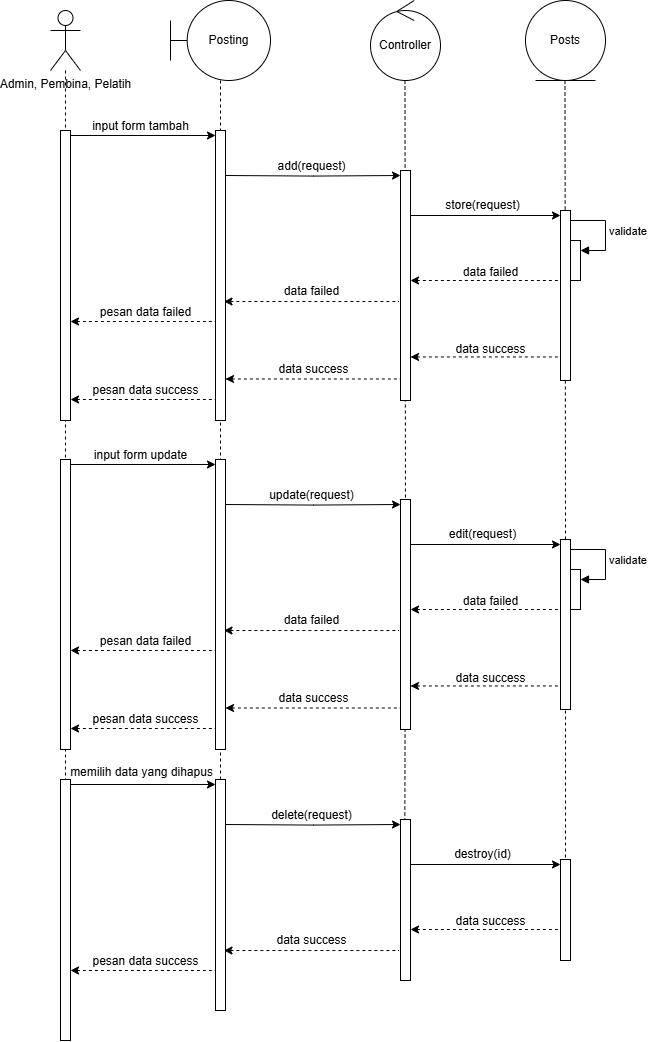

The diagram above was exported from draw.io. Its source (the exported page's mxGraphModel, read from the mxfile embedded in the PNG):
<mxGraphModel dx="2350" dy="807" grid="1" gridSize="10" guides="1" tooltips="1" connect="1" arrows="1" fold="1" page="1" pageScale="1" pageWidth="850" pageHeight="1100" math="0" shadow="0">
  <root>
    <mxCell id="0" />
    <mxCell id="1" parent="0" />
    <mxCell id="2" style="edgeStyle=orthogonalEdgeStyle;rounded=0;orthogonalLoop=1;jettySize=auto;html=1;endArrow=none;endFill=0;dashed=1;" edge="1" parent="1">
      <mxGeometry relative="1" as="geometry">
        <mxPoint x="1625" y="1150" as="targetPoint" />
        <mxPoint x="1624.5" y="270" as="sourcePoint" />
      </mxGeometry>
    </mxCell>
    <mxCell id="3" style="edgeStyle=orthogonalEdgeStyle;rounded=0;orthogonalLoop=1;jettySize=auto;html=1;endArrow=none;endFill=0;dashed=1;" edge="1" parent="1">
      <mxGeometry relative="1" as="geometry">
        <mxPoint x="1464" y="1170" as="targetPoint" />
        <mxPoint x="1464.5" y="270" as="sourcePoint" />
      </mxGeometry>
    </mxCell>
    <mxCell id="4" style="edgeStyle=orthogonalEdgeStyle;rounded=0;orthogonalLoop=1;jettySize=auto;html=1;endArrow=none;endFill=0;dashed=1;" edge="1" parent="1">
      <mxGeometry relative="1" as="geometry">
        <mxPoint x="1280" y="1200" as="targetPoint" />
        <mxPoint x="1280" y="270" as="sourcePoint" />
      </mxGeometry>
    </mxCell>
    <mxCell id="5" value="Posting" style="shape=umlBoundary;whiteSpace=wrap;html=1;" vertex="1" parent="1">
      <mxGeometry x="1230" y="190" width="100" height="80" as="geometry" />
    </mxCell>
    <mxCell id="6" value="Controller" style="ellipse;shape=umlControl;whiteSpace=wrap;html=1;" vertex="1" parent="1">
      <mxGeometry x="1430" y="190" width="70" height="80" as="geometry" />
    </mxCell>
    <mxCell id="7" value="Posts" style="ellipse;shape=umlEntity;whiteSpace=wrap;html=1;" vertex="1" parent="1">
      <mxGeometry x="1585" y="190" width="80" height="80" as="geometry" />
    </mxCell>
    <mxCell id="8" style="edgeStyle=orthogonalEdgeStyle;rounded=0;orthogonalLoop=1;jettySize=auto;html=1;endArrow=none;endFill=0;dashed=1;" edge="1" source="9" parent="1">
      <mxGeometry relative="1" as="geometry">
        <mxPoint x="1125" y="1230" as="targetPoint" />
      </mxGeometry>
    </mxCell>
    <mxCell id="9" value="Admin, Pembina, Pelatih" style="shape=umlActor;verticalLabelPosition=bottom;verticalAlign=top;html=1;" vertex="1" parent="1">
      <mxGeometry x="1110" y="200" width="30" height="60" as="geometry" />
    </mxCell>
    <mxCell id="10" value="" style="html=1;points=[[0,0,0,0,5],[0,1,0,0,-5],[1,0,0,0,5],[1,1,0,0,-5]];perimeter=orthogonalPerimeter;outlineConnect=0;targetShapes=umlLifeline;portConstraint=eastwest;newEdgeStyle={&quot;curved&quot;:0,&quot;rounded&quot;:0};" vertex="1" parent="1">
      <mxGeometry x="1120" y="320" width="10" height="290" as="geometry" />
    </mxCell>
    <mxCell id="11" value="" style="html=1;points=[[0,0,0,0,5],[0,1,0,0,-5],[1,0,0,0,5],[1,1,0,0,-5]];perimeter=orthogonalPerimeter;outlineConnect=0;targetShapes=umlLifeline;portConstraint=eastwest;newEdgeStyle={&quot;curved&quot;:0,&quot;rounded&quot;:0};" vertex="1" parent="1">
      <mxGeometry x="1275" y="320" width="10" height="290" as="geometry" />
    </mxCell>
    <mxCell id="12" style="edgeStyle=orthogonalEdgeStyle;rounded=0;orthogonalLoop=1;jettySize=auto;html=1;curved=0;entryX=0;entryY=0;entryDx=0;entryDy=5;entryPerimeter=0;exitX=1;exitY=0;exitDx=0;exitDy=5;exitPerimeter=0;" edge="1" source="10" target="11" parent="1">
      <mxGeometry relative="1" as="geometry" />
    </mxCell>
    <mxCell id="13" value="input form tambah" style="text;html=1;align=center;verticalAlign=middle;resizable=0;points=[];autosize=1;strokeColor=none;fillColor=none;" vertex="1" parent="1">
      <mxGeometry x="1140" y="301" width="120" height="30" as="geometry" />
    </mxCell>
    <mxCell id="14" value="" style="html=1;points=[[0,0,0,0,5],[0,1,0,0,-5],[1,0,0,0,5],[1,1,0,0,-5]];perimeter=orthogonalPerimeter;outlineConnect=0;targetShapes=umlLifeline;portConstraint=eastwest;newEdgeStyle={&quot;curved&quot;:0,&quot;rounded&quot;:0};" vertex="1" parent="1">
      <mxGeometry x="1460" y="360" width="10" height="230" as="geometry" />
    </mxCell>
    <mxCell id="15" style="edgeStyle=orthogonalEdgeStyle;rounded=0;orthogonalLoop=1;jettySize=auto;html=1;curved=0;entryX=0;entryY=0;entryDx=0;entryDy=5;entryPerimeter=0;" edge="1" target="14" parent="1">
      <mxGeometry relative="1" as="geometry">
        <mxPoint x="1285" y="365" as="sourcePoint" />
        <mxPoint x="1430" y="370" as="targetPoint" />
      </mxGeometry>
    </mxCell>
    <mxCell id="16" value="add(request)" style="text;html=1;align=center;verticalAlign=middle;resizable=0;points=[];autosize=1;strokeColor=none;fillColor=none;" vertex="1" parent="1">
      <mxGeometry x="1326" y="341" width="90" height="30" as="geometry" />
    </mxCell>
    <mxCell id="17" value="" style="html=1;points=[[0,0,0,0,5],[0,1,0,0,-5],[1,0,0,0,5],[1,1,0,0,-5]];perimeter=orthogonalPerimeter;outlineConnect=0;targetShapes=umlLifeline;portConstraint=eastwest;newEdgeStyle={&quot;curved&quot;:0,&quot;rounded&quot;:0};" vertex="1" parent="1">
      <mxGeometry x="1620" y="400" width="10" height="170" as="geometry" />
    </mxCell>
    <mxCell id="18" style="rounded=0;orthogonalLoop=1;jettySize=auto;html=1;entryX=0;entryY=0;entryDx=0;entryDy=5;entryPerimeter=0;" edge="1" source="14" target="17" parent="1">
      <mxGeometry relative="1" as="geometry">
        <mxPoint x="1470" y="410" as="sourcePoint" />
        <mxPoint x="1615" y="410" as="targetPoint" />
      </mxGeometry>
    </mxCell>
    <mxCell id="19" value="store(request)" style="text;html=1;align=center;verticalAlign=middle;resizable=0;points=[];autosize=1;strokeColor=none;fillColor=none;" vertex="1" parent="1">
      <mxGeometry x="1492" y="380" width="100" height="30" as="geometry" />
    </mxCell>
    <mxCell id="20" value="" style="html=1;points=[[0,0,0,0,5],[0,1,0,0,-5],[1,0,0,0,5],[1,1,0,0,-5]];perimeter=orthogonalPerimeter;outlineConnect=0;targetShapes=umlLifeline;portConstraint=eastwest;newEdgeStyle={&quot;curved&quot;:0,&quot;rounded&quot;:0};" vertex="1" parent="1">
      <mxGeometry x="1630" y="430.04" width="10" height="40" as="geometry" />
    </mxCell>
    <mxCell id="21" value="validate" style="html=1;align=left;spacingLeft=2;endArrow=block;rounded=0;edgeStyle=orthogonalEdgeStyle;curved=0;rounded=0;" edge="1" target="20" parent="1">
      <mxGeometry relative="1" as="geometry">
        <mxPoint x="1630" y="410" as="sourcePoint" />
        <Array as="points">
          <mxPoint x="1665" y="440.04" />
        </Array>
      </mxGeometry>
    </mxCell>
    <mxCell id="22" style="rounded=0;orthogonalLoop=1;jettySize=auto;html=1;entryX=0;entryY=0;entryDx=0;entryDy=5;entryPerimeter=0;startArrow=classic;startFill=1;endArrow=none;endFill=0;dashed=1;" edge="1" parent="1">
      <mxGeometry relative="1" as="geometry">
        <mxPoint x="1470" y="470" as="sourcePoint" />
        <mxPoint x="1620" y="470" as="targetPoint" />
      </mxGeometry>
    </mxCell>
    <mxCell id="23" value="data failed" style="text;html=1;align=center;verticalAlign=middle;resizable=0;points=[];autosize=1;strokeColor=none;fillColor=none;dashed=1;" vertex="1" parent="1">
      <mxGeometry x="1510" y="447.03999999999996" width="80" height="30" as="geometry" />
    </mxCell>
    <mxCell id="24" style="edgeStyle=orthogonalEdgeStyle;rounded=0;orthogonalLoop=1;jettySize=auto;html=1;curved=0;entryX=0;entryY=0;entryDx=0;entryDy=5;entryPerimeter=0;startArrow=classic;startFill=1;endArrow=none;endFill=0;dashed=1;" edge="1" parent="1">
      <mxGeometry relative="1" as="geometry">
        <mxPoint x="1283.5" y="491.04" as="sourcePoint" />
        <mxPoint x="1458.5" y="491.04" as="targetPoint" />
      </mxGeometry>
    </mxCell>
    <mxCell id="25" value="data failed" style="text;html=1;align=center;verticalAlign=middle;resizable=0;points=[];autosize=1;strokeColor=none;fillColor=none;dashed=1;" vertex="1" parent="1">
      <mxGeometry x="1331" y="466.04" width="80" height="30" as="geometry" />
    </mxCell>
    <mxCell id="26" style="edgeStyle=orthogonalEdgeStyle;rounded=0;orthogonalLoop=1;jettySize=auto;html=1;curved=0;entryX=0;entryY=0;entryDx=0;entryDy=5;entryPerimeter=0;exitX=1;exitY=0;exitDx=0;exitDy=5;exitPerimeter=0;startArrow=classic;startFill=1;endArrow=none;endFill=0;dashed=1;" edge="1" parent="1">
      <mxGeometry relative="1" as="geometry">
        <mxPoint x="1130" y="511" as="sourcePoint" />
        <mxPoint x="1275" y="511" as="targetPoint" />
      </mxGeometry>
    </mxCell>
    <mxCell id="27" value="pesan data failed" style="text;html=1;align=center;verticalAlign=middle;resizable=0;points=[];autosize=1;strokeColor=none;fillColor=none;dashed=1;" vertex="1" parent="1">
      <mxGeometry x="1150" y="487" width="110" height="30" as="geometry" />
    </mxCell>
    <mxCell id="28" style="rounded=0;orthogonalLoop=1;jettySize=auto;html=1;entryX=0;entryY=0;entryDx=0;entryDy=5;entryPerimeter=0;startArrow=classic;startFill=1;endArrow=none;endFill=0;dashed=1;" edge="1" parent="1">
      <mxGeometry relative="1" as="geometry">
        <mxPoint x="1470" y="546.46" as="sourcePoint" />
        <mxPoint x="1620" y="546.46" as="targetPoint" />
      </mxGeometry>
    </mxCell>
    <mxCell id="29" value="data success" style="text;html=1;align=center;verticalAlign=middle;resizable=0;points=[];autosize=1;strokeColor=none;fillColor=none;dashed=1;" vertex="1" parent="1">
      <mxGeometry x="1505" y="523.5" width="90" height="30" as="geometry" />
    </mxCell>
    <mxCell id="30" style="edgeStyle=orthogonalEdgeStyle;rounded=0;orthogonalLoop=1;jettySize=auto;html=1;curved=0;entryX=0;entryY=0;entryDx=0;entryDy=5;entryPerimeter=0;startArrow=classic;startFill=1;endArrow=none;endFill=0;dashed=1;" edge="1" parent="1">
      <mxGeometry relative="1" as="geometry">
        <mxPoint x="1285" y="568.5" as="sourcePoint" />
        <mxPoint x="1460" y="568.5" as="targetPoint" />
      </mxGeometry>
    </mxCell>
    <mxCell id="31" value="data success" style="text;html=1;align=center;verticalAlign=middle;resizable=0;points=[];autosize=1;strokeColor=none;fillColor=none;dashed=1;" vertex="1" parent="1">
      <mxGeometry x="1327.5" y="543.5" width="90" height="30" as="geometry" />
    </mxCell>
    <mxCell id="32" style="edgeStyle=orthogonalEdgeStyle;rounded=0;orthogonalLoop=1;jettySize=auto;html=1;curved=0;entryX=0;entryY=0;entryDx=0;entryDy=5;entryPerimeter=0;exitX=1;exitY=0;exitDx=0;exitDy=5;exitPerimeter=0;startArrow=classic;startFill=1;endArrow=none;endFill=0;dashed=1;" edge="1" parent="1">
      <mxGeometry relative="1" as="geometry">
        <mxPoint x="1130" y="589" as="sourcePoint" />
        <mxPoint x="1275" y="589" as="targetPoint" />
      </mxGeometry>
    </mxCell>
    <mxCell id="33" value="pesan data success" style="text;html=1;align=center;verticalAlign=middle;resizable=0;points=[];autosize=1;strokeColor=none;fillColor=none;dashed=1;" vertex="1" parent="1">
      <mxGeometry x="1140" y="565" width="130" height="30" as="geometry" />
    </mxCell>
    <mxCell id="34" value="" style="html=1;points=[[0,0,0,0,5],[0,1,0,0,-5],[1,0,0,0,5],[1,1,0,0,-5]];perimeter=orthogonalPerimeter;outlineConnect=0;targetShapes=umlLifeline;portConstraint=eastwest;newEdgeStyle={&quot;curved&quot;:0,&quot;rounded&quot;:0};" vertex="1" parent="1">
      <mxGeometry x="1120" y="649" width="10" height="290" as="geometry" />
    </mxCell>
    <mxCell id="35" value="" style="html=1;points=[[0,0,0,0,5],[0,1,0,0,-5],[1,0,0,0,5],[1,1,0,0,-5]];perimeter=orthogonalPerimeter;outlineConnect=0;targetShapes=umlLifeline;portConstraint=eastwest;newEdgeStyle={&quot;curved&quot;:0,&quot;rounded&quot;:0};" vertex="1" parent="1">
      <mxGeometry x="1275" y="649" width="10" height="290" as="geometry" />
    </mxCell>
    <mxCell id="36" style="edgeStyle=orthogonalEdgeStyle;rounded=0;orthogonalLoop=1;jettySize=auto;html=1;curved=0;entryX=0;entryY=0;entryDx=0;entryDy=5;entryPerimeter=0;exitX=1;exitY=0;exitDx=0;exitDy=5;exitPerimeter=0;" edge="1" source="34" target="35" parent="1">
      <mxGeometry relative="1" as="geometry" />
    </mxCell>
    <mxCell id="37" value="input form update" style="text;html=1;align=center;verticalAlign=middle;resizable=0;points=[];autosize=1;strokeColor=none;fillColor=none;" vertex="1" parent="1">
      <mxGeometry x="1140" y="630" width="120" height="30" as="geometry" />
    </mxCell>
    <mxCell id="38" value="" style="html=1;points=[[0,0,0,0,5],[0,1,0,0,-5],[1,0,0,0,5],[1,1,0,0,-5]];perimeter=orthogonalPerimeter;outlineConnect=0;targetShapes=umlLifeline;portConstraint=eastwest;newEdgeStyle={&quot;curved&quot;:0,&quot;rounded&quot;:0};" vertex="1" parent="1">
      <mxGeometry x="1460" y="689" width="10" height="230" as="geometry" />
    </mxCell>
    <mxCell id="39" style="edgeStyle=orthogonalEdgeStyle;rounded=0;orthogonalLoop=1;jettySize=auto;html=1;curved=0;entryX=0;entryY=0;entryDx=0;entryDy=5;entryPerimeter=0;" edge="1" target="38" parent="1">
      <mxGeometry relative="1" as="geometry">
        <mxPoint x="1285" y="694" as="sourcePoint" />
        <mxPoint x="1430" y="699" as="targetPoint" />
      </mxGeometry>
    </mxCell>
    <mxCell id="40" value="update(request)" style="text;html=1;align=center;verticalAlign=middle;resizable=0;points=[];autosize=1;strokeColor=none;fillColor=none;" vertex="1" parent="1">
      <mxGeometry x="1316" y="670" width="110" height="30" as="geometry" />
    </mxCell>
    <mxCell id="41" value="" style="html=1;points=[[0,0,0,0,5],[0,1,0,0,-5],[1,0,0,0,5],[1,1,0,0,-5]];perimeter=orthogonalPerimeter;outlineConnect=0;targetShapes=umlLifeline;portConstraint=eastwest;newEdgeStyle={&quot;curved&quot;:0,&quot;rounded&quot;:0};" vertex="1" parent="1">
      <mxGeometry x="1620" y="729" width="10" height="170" as="geometry" />
    </mxCell>
    <mxCell id="42" style="rounded=0;orthogonalLoop=1;jettySize=auto;html=1;entryX=0;entryY=0;entryDx=0;entryDy=5;entryPerimeter=0;" edge="1" source="38" target="41" parent="1">
      <mxGeometry relative="1" as="geometry">
        <mxPoint x="1470" y="739" as="sourcePoint" />
        <mxPoint x="1615" y="739" as="targetPoint" />
      </mxGeometry>
    </mxCell>
    <mxCell id="43" value="edit(request)" style="text;html=1;align=center;verticalAlign=middle;resizable=0;points=[];autosize=1;strokeColor=none;fillColor=none;" vertex="1" parent="1">
      <mxGeometry x="1497" y="709" width="90" height="30" as="geometry" />
    </mxCell>
    <mxCell id="44" value="" style="html=1;points=[[0,0,0,0,5],[0,1,0,0,-5],[1,0,0,0,5],[1,1,0,0,-5]];perimeter=orthogonalPerimeter;outlineConnect=0;targetShapes=umlLifeline;portConstraint=eastwest;newEdgeStyle={&quot;curved&quot;:0,&quot;rounded&quot;:0};" vertex="1" parent="1">
      <mxGeometry x="1630" y="759.04" width="10" height="40" as="geometry" />
    </mxCell>
    <mxCell id="45" value="validate" style="html=1;align=left;spacingLeft=2;endArrow=block;rounded=0;edgeStyle=orthogonalEdgeStyle;curved=0;rounded=0;" edge="1" target="44" parent="1">
      <mxGeometry relative="1" as="geometry">
        <mxPoint x="1630" y="739" as="sourcePoint" />
        <Array as="points">
          <mxPoint x="1665" y="769.04" />
        </Array>
      </mxGeometry>
    </mxCell>
    <mxCell id="46" style="rounded=0;orthogonalLoop=1;jettySize=auto;html=1;entryX=0;entryY=0;entryDx=0;entryDy=5;entryPerimeter=0;startArrow=classic;startFill=1;endArrow=none;endFill=0;dashed=1;" edge="1" parent="1">
      <mxGeometry relative="1" as="geometry">
        <mxPoint x="1470" y="799" as="sourcePoint" />
        <mxPoint x="1620" y="799" as="targetPoint" />
      </mxGeometry>
    </mxCell>
    <mxCell id="47" value="data failed" style="text;html=1;align=center;verticalAlign=middle;resizable=0;points=[];autosize=1;strokeColor=none;fillColor=none;dashed=1;" vertex="1" parent="1">
      <mxGeometry x="1510" y="776.04" width="80" height="30" as="geometry" />
    </mxCell>
    <mxCell id="48" style="edgeStyle=orthogonalEdgeStyle;rounded=0;orthogonalLoop=1;jettySize=auto;html=1;curved=0;entryX=0;entryY=0;entryDx=0;entryDy=5;entryPerimeter=0;startArrow=classic;startFill=1;endArrow=none;endFill=0;dashed=1;" edge="1" parent="1">
      <mxGeometry relative="1" as="geometry">
        <mxPoint x="1283.5" y="820.04" as="sourcePoint" />
        <mxPoint x="1458.5" y="820.04" as="targetPoint" />
      </mxGeometry>
    </mxCell>
    <mxCell id="49" value="data failed" style="text;html=1;align=center;verticalAlign=middle;resizable=0;points=[];autosize=1;strokeColor=none;fillColor=none;dashed=1;" vertex="1" parent="1">
      <mxGeometry x="1331" y="795.04" width="80" height="30" as="geometry" />
    </mxCell>
    <mxCell id="50" style="edgeStyle=orthogonalEdgeStyle;rounded=0;orthogonalLoop=1;jettySize=auto;html=1;curved=0;entryX=0;entryY=0;entryDx=0;entryDy=5;entryPerimeter=0;exitX=1;exitY=0;exitDx=0;exitDy=5;exitPerimeter=0;startArrow=classic;startFill=1;endArrow=none;endFill=0;dashed=1;" edge="1" parent="1">
      <mxGeometry relative="1" as="geometry">
        <mxPoint x="1130" y="840" as="sourcePoint" />
        <mxPoint x="1275" y="840" as="targetPoint" />
      </mxGeometry>
    </mxCell>
    <mxCell id="51" value="pesan data failed" style="text;html=1;align=center;verticalAlign=middle;resizable=0;points=[];autosize=1;strokeColor=none;fillColor=none;dashed=1;" vertex="1" parent="1">
      <mxGeometry x="1150" y="816" width="110" height="30" as="geometry" />
    </mxCell>
    <mxCell id="52" style="rounded=0;orthogonalLoop=1;jettySize=auto;html=1;entryX=0;entryY=0;entryDx=0;entryDy=5;entryPerimeter=0;startArrow=classic;startFill=1;endArrow=none;endFill=0;dashed=1;" edge="1" parent="1">
      <mxGeometry relative="1" as="geometry">
        <mxPoint x="1470" y="875.46" as="sourcePoint" />
        <mxPoint x="1620" y="875.46" as="targetPoint" />
      </mxGeometry>
    </mxCell>
    <mxCell id="53" value="data success" style="text;html=1;align=center;verticalAlign=middle;resizable=0;points=[];autosize=1;strokeColor=none;fillColor=none;dashed=1;" vertex="1" parent="1">
      <mxGeometry x="1505" y="852.5" width="90" height="30" as="geometry" />
    </mxCell>
    <mxCell id="54" style="edgeStyle=orthogonalEdgeStyle;rounded=0;orthogonalLoop=1;jettySize=auto;html=1;curved=0;entryX=0;entryY=0;entryDx=0;entryDy=5;entryPerimeter=0;startArrow=classic;startFill=1;endArrow=none;endFill=0;dashed=1;" edge="1" parent="1">
      <mxGeometry relative="1" as="geometry">
        <mxPoint x="1285" y="897.5" as="sourcePoint" />
        <mxPoint x="1460" y="897.5" as="targetPoint" />
      </mxGeometry>
    </mxCell>
    <mxCell id="55" value="data success" style="text;html=1;align=center;verticalAlign=middle;resizable=0;points=[];autosize=1;strokeColor=none;fillColor=none;dashed=1;" vertex="1" parent="1">
      <mxGeometry x="1327.5" y="872.5" width="90" height="30" as="geometry" />
    </mxCell>
    <mxCell id="56" style="edgeStyle=orthogonalEdgeStyle;rounded=0;orthogonalLoop=1;jettySize=auto;html=1;curved=0;entryX=0;entryY=0;entryDx=0;entryDy=5;entryPerimeter=0;exitX=1;exitY=0;exitDx=0;exitDy=5;exitPerimeter=0;startArrow=classic;startFill=1;endArrow=none;endFill=0;dashed=1;" edge="1" parent="1">
      <mxGeometry relative="1" as="geometry">
        <mxPoint x="1130" y="918" as="sourcePoint" />
        <mxPoint x="1275" y="918" as="targetPoint" />
      </mxGeometry>
    </mxCell>
    <mxCell id="57" value="pesan data success" style="text;html=1;align=center;verticalAlign=middle;resizable=0;points=[];autosize=1;strokeColor=none;fillColor=none;dashed=1;" vertex="1" parent="1">
      <mxGeometry x="1140" y="894" width="130" height="30" as="geometry" />
    </mxCell>
    <mxCell id="58" value="" style="html=1;points=[[0,0,0,0,5],[0,1,0,0,-5],[1,0,0,0,5],[1,1,0,0,-5]];perimeter=orthogonalPerimeter;outlineConnect=0;targetShapes=umlLifeline;portConstraint=eastwest;newEdgeStyle={&quot;curved&quot;:0,&quot;rounded&quot;:0};" vertex="1" parent="1">
      <mxGeometry x="1120" y="969" width="10" height="261" as="geometry" />
    </mxCell>
    <mxCell id="59" value="" style="html=1;points=[[0,0,0,0,5],[0,1,0,0,-5],[1,0,0,0,5],[1,1,0,0,-5]];perimeter=orthogonalPerimeter;outlineConnect=0;targetShapes=umlLifeline;portConstraint=eastwest;newEdgeStyle={&quot;curved&quot;:0,&quot;rounded&quot;:0};" vertex="1" parent="1">
      <mxGeometry x="1275" y="969" width="10" height="231" as="geometry" />
    </mxCell>
    <mxCell id="60" style="edgeStyle=orthogonalEdgeStyle;rounded=0;orthogonalLoop=1;jettySize=auto;html=1;curved=0;entryX=0;entryY=0;entryDx=0;entryDy=5;entryPerimeter=0;exitX=1;exitY=0;exitDx=0;exitDy=5;exitPerimeter=0;" edge="1" source="58" target="59" parent="1">
      <mxGeometry relative="1" as="geometry" />
    </mxCell>
    <mxCell id="61" value="memilih data yang dihapus" style="text;html=1;align=center;verticalAlign=middle;resizable=0;points=[];autosize=1;strokeColor=none;fillColor=none;" vertex="1" parent="1">
      <mxGeometry x="1116" y="947" width="170" height="30" as="geometry" />
    </mxCell>
    <mxCell id="62" value="" style="html=1;points=[[0,0,0,0,5],[0,1,0,0,-5],[1,0,0,0,5],[1,1,0,0,-5]];perimeter=orthogonalPerimeter;outlineConnect=0;targetShapes=umlLifeline;portConstraint=eastwest;newEdgeStyle={&quot;curved&quot;:0,&quot;rounded&quot;:0};" vertex="1" parent="1">
      <mxGeometry x="1460" y="1009" width="10" height="161" as="geometry" />
    </mxCell>
    <mxCell id="63" style="edgeStyle=orthogonalEdgeStyle;rounded=0;orthogonalLoop=1;jettySize=auto;html=1;curved=0;entryX=0;entryY=0;entryDx=0;entryDy=5;entryPerimeter=0;" edge="1" target="62" parent="1">
      <mxGeometry relative="1" as="geometry">
        <mxPoint x="1285" y="1014" as="sourcePoint" />
        <mxPoint x="1430" y="1019" as="targetPoint" />
      </mxGeometry>
    </mxCell>
    <mxCell id="64" value="delete(request)" style="text;html=1;align=center;verticalAlign=middle;resizable=0;points=[];autosize=1;strokeColor=none;fillColor=none;" vertex="1" parent="1">
      <mxGeometry x="1321" y="990" width="100" height="30" as="geometry" />
    </mxCell>
    <mxCell id="65" value="" style="html=1;points=[[0,0,0,0,5],[0,1,0,0,-5],[1,0,0,0,5],[1,1,0,0,-5]];perimeter=orthogonalPerimeter;outlineConnect=0;targetShapes=umlLifeline;portConstraint=eastwest;newEdgeStyle={&quot;curved&quot;:0,&quot;rounded&quot;:0};" vertex="1" parent="1">
      <mxGeometry x="1620" y="1049" width="10" height="101" as="geometry" />
    </mxCell>
    <mxCell id="66" style="rounded=0;orthogonalLoop=1;jettySize=auto;html=1;entryX=0;entryY=0;entryDx=0;entryDy=5;entryPerimeter=0;" edge="1" source="62" target="65" parent="1">
      <mxGeometry relative="1" as="geometry">
        <mxPoint x="1470" y="1059" as="sourcePoint" />
        <mxPoint x="1615" y="1059" as="targetPoint" />
      </mxGeometry>
    </mxCell>
    <mxCell id="67" value="destroy(id)" style="text;html=1;align=center;verticalAlign=middle;resizable=0;points=[];autosize=1;strokeColor=none;fillColor=none;" vertex="1" parent="1">
      <mxGeometry x="1502" y="1029" width="80" height="30" as="geometry" />
    </mxCell>
    <mxCell id="68" style="rounded=0;orthogonalLoop=1;jettySize=auto;html=1;entryX=0;entryY=0;entryDx=0;entryDy=5;entryPerimeter=0;startArrow=classic;startFill=1;endArrow=none;endFill=0;dashed=1;" edge="1" parent="1">
      <mxGeometry relative="1" as="geometry">
        <mxPoint x="1470" y="1119" as="sourcePoint" />
        <mxPoint x="1620" y="1119" as="targetPoint" />
      </mxGeometry>
    </mxCell>
    <mxCell id="69" value="data success" style="text;html=1;align=center;verticalAlign=middle;resizable=0;points=[];autosize=1;strokeColor=none;fillColor=none;dashed=1;" vertex="1" parent="1">
      <mxGeometry x="1505" y="1096.04" width="90" height="30" as="geometry" />
    </mxCell>
    <mxCell id="70" style="edgeStyle=orthogonalEdgeStyle;rounded=0;orthogonalLoop=1;jettySize=auto;html=1;curved=0;entryX=0;entryY=0;entryDx=0;entryDy=5;entryPerimeter=0;startArrow=classic;startFill=1;endArrow=none;endFill=0;dashed=1;" edge="1" parent="1">
      <mxGeometry relative="1" as="geometry">
        <mxPoint x="1283.5" y="1140.04" as="sourcePoint" />
        <mxPoint x="1458.5" y="1140.04" as="targetPoint" />
      </mxGeometry>
    </mxCell>
    <mxCell id="71" value="data success" style="text;html=1;align=center;verticalAlign=middle;resizable=0;points=[];autosize=1;strokeColor=none;fillColor=none;dashed=1;" vertex="1" parent="1">
      <mxGeometry x="1326" y="1115.04" width="90" height="30" as="geometry" />
    </mxCell>
    <mxCell id="72" style="edgeStyle=orthogonalEdgeStyle;rounded=0;orthogonalLoop=1;jettySize=auto;html=1;curved=0;entryX=0;entryY=0;entryDx=0;entryDy=5;entryPerimeter=0;exitX=1;exitY=0;exitDx=0;exitDy=5;exitPerimeter=0;startArrow=classic;startFill=1;endArrow=none;endFill=0;dashed=1;" edge="1" parent="1">
      <mxGeometry relative="1" as="geometry">
        <mxPoint x="1130" y="1160" as="sourcePoint" />
        <mxPoint x="1275" y="1160" as="targetPoint" />
      </mxGeometry>
    </mxCell>
    <mxCell id="73" value="pesan data success" style="text;html=1;align=center;verticalAlign=middle;resizable=0;points=[];autosize=1;strokeColor=none;fillColor=none;dashed=1;" vertex="1" parent="1">
      <mxGeometry x="1140" y="1136" width="130" height="30" as="geometry" />
    </mxCell>
  </root>
</mxGraphModel>